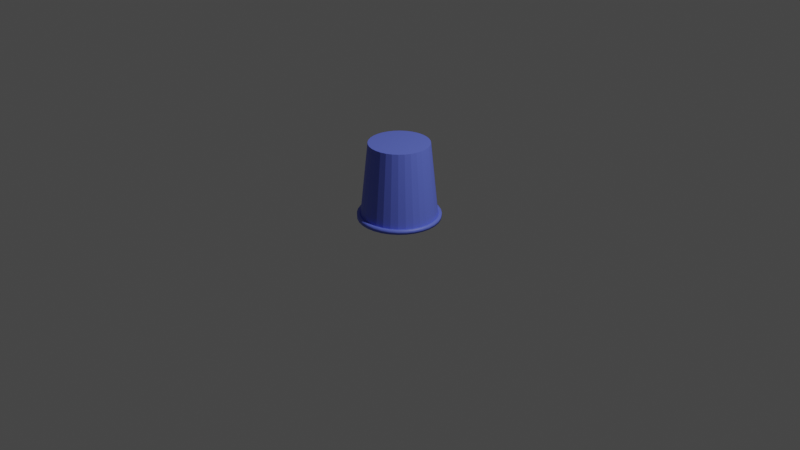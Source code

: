 # Source: secchiello.blend  (saved by Blender 3.2.14; exported with 4.5.12 LTS)
import bpy
from mathutils import Matrix  # noqa: F401  (used for matrix-valued properties, if any)

bpy.ops.wm.read_factory_settings(use_empty=True)
scene = bpy.context.scene
scene.name = 'Scene'

# ---- collections
col_collection = bpy.data.collections.new('Collection'); scene.collection.children.link(col_collection)

# ---- materials (node trees are filled in below, after node groups)
mat_material_001 = bpy.data.materials.new('Material.001')
mat_material_001.use_transparent_shadow = False

# ---- material node trees
mat_material_001.use_nodes = True; mat_material_001.node_tree.nodes.clear()
_N = mat_material_001.node_tree.nodes; _L = mat_material_001.node_tree.links
n0 = _N.new('ShaderNodeBsdfPrincipled'); n0.name = 'Principled BSDF'; n0.location = (10, 300)
n0.distribution = 'GGX'
n0.subsurface_method = 'RANDOM_WALK_SKIN'
n0.inputs[0].default_value = (0.1345, 0.1847, 0.8, 1.0)
n0.inputs[3].default_value = 1.45
n0.inputs[27].default_value = (0.0, 0.0, 0.0, 1.0)
n0.inputs[28].default_value = 1.0
n1 = _N.new('ShaderNodeOutputMaterial'); n1.name = 'Material Output'; n1.location = (300, 300)
_L.new(n0.outputs[0], n1.inputs[0])
n1.is_active_output = True

# ---- world
world_world = bpy.data.worlds.new('World'); scene.world = world_world
world_world.use_nodes = True; world_world.node_tree.nodes.clear()
_N = world_world.node_tree.nodes; _L = world_world.node_tree.links
n0 = _N.new('ShaderNodeOutputWorld'); n0.name = 'World Output'; n0.location = (300, 300)
n1 = _N.new('ShaderNodeBackground'); n1.name = 'Background'; n1.location = (10, 300)
n1.inputs[0].default_value = (0.05088, 0.05088, 0.05088, 1.0)
_L.new(n1.outputs[0], n0.inputs[0])
n0.is_active_output = True
world_world.color = (0.05088, 0.05088, 0.05088)
world_world.use_sun_shadow = False
world_world.sun_shadow_jitter_overblur = 0.0

# ---- cameras
cam_camera = bpy.data.cameras.new('Camera')
cam_camera.clip_end = 100.0
cam_camera.ortho_scale = 7.314

# ---- lights
light_light = bpy.data.lights.new('Light', 'POINT')
light_light.transmission_factor = 0.0
light_light.energy = 1000.0
light_light.shadow_soft_size = 0.1
light_light.shadow_maximum_resolution = 0.006
light_light.use_absolute_resolution = True

# ---- meshes
me_cylinder = bpy.data.meshes.new('Cylinder')
me_cylinder.from_pydata([(-0.1548, 0.7781, 0.9987), (-0.1956, 0.9834, -1.003), (-0.3036, 0.733, 0.9987), (-0.3837, 0.9263, -1.003), (-0.4408, 0.6596, 0.9987), (-0.5571, 0.8337, -1.003), (-0.561, 0.561, 0.9987), (-0.709, 0.709, -1.003), (-0.6596, 0.4408, 0.9987), (-0.8337, 0.5571, -1.003), (-0.733, 0.3036, 0.9987), (-0.9263, 0.3837, -1.003), (-0.7781, 0.1548, 0.9987), (-0.9834, 0.1956, -1.003), (-0.7934, -1.753e-09, 0.9987), (-1.003, 1.168e-20, -1.003), (-0.7781, -0.1548, 0.9987), (-0.9834, -0.1956, -1.003), (-0.733, -0.3036, 0.9987), (-0.9263, -0.3837, -1.003), (-0.6596, -0.4408, 0.9987), (-0.8337, -0.5571, -1.003), (-0.561, -0.561, 0.9987), (-0.709, -0.709, -1.003), (-0.4408, -0.6596, 0.9987), (-0.5571, -0.8337, -1.003), (-0.3036, -0.733, 0.9987), (-0.3837, -0.9263, -1.003), (-0.1548, -0.7781, 0.9987), (-0.1956, -0.9834, -1.003), (-1.737e-09, -0.7934, 0.9987), (-7.99e-21, -1.003, -1.003), (0.1548, -0.7781, 0.9987), (0.1956, -0.9834, -1.003), (0.3036, -0.733, 0.9987), (0.3837, -0.9263, -1.003), (0.4408, -0.6596, 0.9987), (0.5571, -0.8337, -1.003), (0.561, -0.561, 0.9987), (0.709, -0.709, -1.003), (0.6596, -0.4408, 0.9987), (0.8337, -0.5571, -1.003), (0.733, -0.3036, 0.9987), (0.9263, -0.3837, -1.003), (0.7781, -0.1548, 0.9987), (0.9834, -0.1956, -1.003), (0.7934, -2.784e-09, 0.9987), (1.003, -1.018e-20, -1.003), (0.7781, 0.1548, 0.9987), (0.9834, 0.1956, -1.003), (0.733, 0.3036, 0.9987), (0.9263, 0.3837, -1.003), (0.6596, 0.4408, 0.9987), (0.8337, 0.5571, -1.003), (0.561, 0.561, 0.9987), (0.709, 0.709, -1.003), (0.4408, 0.6596, 0.9987), (0.5571, 0.8337, -1.003), (0.3036, 0.733, 0.9987), (0.3837, 0.9263, -1.003), (0.1548, 0.7781, 0.9987), (0.1956, 0.9834, -1.003), (-4.948e-09, 0.7934, 0.9987), (-4.783e-21, 1.003, -1.003)], [], [(21, 20, 18, 19), (23, 22, 20, 21), (25, 24, 22, 23), (27, 26, 24, 25), (29, 28, 26, 27), (31, 30, 28, 29), (33, 32, 30, 31), (35, 34, 32, 33), (37, 36, 34, 35), (39, 38, 36, 37), (41, 40, 38, 39), (43, 42, 40, 41), (45, 44, 42, 43), (47, 46, 44, 45), (49, 48, 46, 47), (51, 50, 48, 49), (53, 52, 50, 51), (55, 54, 52, 53), (57, 56, 54, 55), (59, 58, 56, 57), (61, 60, 58, 59), (63, 62, 60, 61), (19, 18, 16, 17), (17, 16, 14, 15), (15, 14, 12, 13), (13, 12, 10, 11), (11, 10, 8, 9), (9, 8, 6, 7), (7, 6, 4, 5), (5, 4, 2, 3), (3, 2, 0, 1), (1, 0, 62, 63), (16, 18, 20, 22, 24, 26, 28, 30, 32, 34, 36, 38, 40, 42, 44, 46, 48, 50, 52, 54, 56, 58, 60, 62, 0, 2, 4, 6, 8, 10, 12, 14)])
_uv = me_cylinder.uv_layers.new(name='UVMap')
_uv.uv.foreach_set('vector', [1.0, 0.5, 1.0, 1.0, 0.9688, 1.0, 0.9688, 0.5, 0.9688, 0.5, 0.9688, 1.0, 0.9375, 1.0, 0.9375, 0.5, 0.9375, 0.5, 0.9375, 1.0, 0.9062, 1.0, 0.9062, 0.5, 0.9062, 0.5, 0.9062, 1.0, 0.875, 1.0, 0.875, 0.5, 0.875, 0.5, 0.875, 1.0, 0.8438, 1.0, 0.8438, 0.5, 0.8438, 0.5, 0.8438, 1.0, 0.8125, 1.0, 0.8125, 0.5, 0.8125, 0.5, 0.8125, 1.0, 0.7812, 1.0, 0.7812, 0.5, 0.7812, 0.5, 0.7812, 1.0, 0.75, 1.0, 0.75, 0.5, 0.75, 0.5, 0.75, 1.0, 0.7188, 1.0, 0.7188, 0.5, 0.7188, 0.5, 0.7188, 1.0, 0.6875, 1.0, 0.6875, 0.5, 0.6875, 0.5, 0.6875, 1.0, 0.6562, 1.0, 0.6562, 0.5, 0.6562, 0.5, 0.6562, 1.0, 0.625, 1.0, 0.625, 0.5, 0.625, 0.5, 0.625, 1.0, 0.5938, 1.0, 0.5938, 0.5, 0.5938, 0.5, 0.5938, 1.0, 0.5625, 1.0, 0.5625, 0.5, 0.5625, 0.5, 0.5625, 1.0, 0.5312, 1.0, 0.5312, 0.5, 0.5312, 0.5, 0.5312, 1.0, 0.5, 1.0, 0.5, 0.5, 0.5, 0.5, 0.5, 1.0, 0.4688, 1.0, 0.4688, 0.5, 0.4688, 0.5, 0.4688, 1.0, 0.4375, 1.0, 0.4375, 0.5, 0.4375, 0.5, 0.4375, 1.0, 0.4062, 1.0, 0.4062, 0.5, 0.4062, 0.5, 0.4062, 1.0, 0.375, 1.0, 0.375, 0.5, 0.375, 0.5, 0.375, 1.0, 0.3438, 1.0, 0.3438, 0.5, 0.3438, 0.5, 0.3438, 1.0, 0.3125, 1.0, 0.3125, 0.5, 0.3125, 0.5, 0.3125, 1.0, 0.2812, 1.0, 0.2812, 0.5, 0.2812, 0.5, 0.2812, 1.0, 0.25, 1.0, 0.25, 0.5, 0.25, 0.5, 0.25, 1.0, 0.2188, 1.0, 0.2188, 0.5, 0.2188, 0.5, 0.2188, 1.0, 0.1875, 1.0, 0.1875, 0.5, 0.1875, 0.5, 0.1875, 1.0, 0.1562, 1.0, 0.1562, 0.5, 0.1562, 0.5, 0.1562, 1.0, 0.125, 1.0, 0.125, 0.5, 0.125, 0.5, 0.125, 1.0, 0.09375, 1.0, 0.09375, 0.5, 0.09375, 0.5, 0.09375, 1.0, 0.0625, 1.0, 0.0625, 0.5, 0.0625, 0.5, 0.0625, 1.0, 0.03125, 1.0, 0.03125, 0.5, 0.03125, 0.5, 0.03125, 1.0, 0.0, 1.0, 0.0, 0.5, 0.01461, 0.2032, 0.02827, 0.1582, 0.05045, 0.1167, 0.08029, 0.08029, 0.1167, 0.05045, 0.1582, 0.02827, 0.2032, 0.01461, 0.25, 0.01, 0.2968, 0.01461, 0.3418, 0.02827, 0.3833, 0.05045, 0.4197, 0.08029, 0.4496, 0.1167, 0.4717, 0.1582, 0.4854, 0.2032, 0.49, 0.25, 0.4854, 0.2968, 0.4717, 0.3418, 0.4496, 0.3833, 0.4197, 0.4197, 0.3833, 0.4496, 0.3418, 0.4717, 0.2968, 0.4854, 0.25, 0.49, 0.2032, 0.4854, 0.1582, 0.4717, 0.1167, 0.4496, 0.08029, 0.4197, 0.05045, 0.3833, 0.02827, 0.3418, 0.01461, 0.2968, 0.01, 0.25])
me_cylinder.materials.append(mat_material_001)
me_cylinder.update()
me_cylinder_001 = bpy.data.meshes.new('Cylinder.001')
me_cylinder_001.from_pydata([(-0.2126, 1.069, -1.068), (-0.417, 1.007, -1.068), (-0.6053, 0.906, -1.068), (-0.7705, 0.7705, -1.068), (-0.906, 0.6053, -1.068), (-1.007, 0.417, -1.068), (-1.069, 0.2126, -1.068), (-1.09, 2.93e-09, -1.068), (-1.069, -0.2126, -1.068), (-1.007, -0.417, -1.068), (-0.906, -0.6053, -1.068), (-0.7705, -0.7705, -1.068), (-0.6053, -0.906, -1.068), (-0.417, -1.007, -1.068), (-0.2126, -1.069, -1.068), (1.506e-09, -1.09, -1.068), (0.2126, -1.069, -1.068), (0.417, -1.007, -1.068), (0.6053, -0.906, -1.068), (0.7705, -0.7705, -1.068), (0.906, -0.6053, -1.068), (1.007, -0.417, -1.068), (1.069, -0.2126, -1.068), (1.09, 2.93e-09, -1.068), (1.069, 0.2126, -1.068), (1.007, 0.417, -1.068), (0.906, 0.6053, -1.068), (0.7705, 0.7705, -1.068), (0.6053, 0.906, -1.068), (0.417, 1.007, -1.068), (0.2126, 1.069, -1.068), (1.506e-09, 1.09, -1.068), (-0.1888, 0.9491, -1.068), (1.506e-09, 0.9677, -1.068), (-0.3703, 0.894, -1.068), (-0.5376, 0.8046, -1.068), (-0.6843, 0.6843, -1.068), (-0.8046, 0.5376, -1.068), (-0.894, 0.3703, -1.068), (-0.9491, 0.1888, -1.068), (-0.9677, 2.93e-09, -1.068), (-0.9491, -0.1888, -1.068), (-0.894, -0.3703, -1.068), (-0.8046, -0.5376, -1.068), (-0.6843, -0.6843, -1.068), (-0.5376, -0.8046, -1.068), (-0.3703, -0.894, -1.068), (-0.1888, -0.9491, -1.068), (1.506e-09, -0.9677, -1.068), (0.1888, -0.9491, -1.068), (0.3703, -0.894, -1.068), (0.5376, -0.8046, -1.068), (0.6843, -0.6843, -1.068), (0.8046, -0.5376, -1.068), (0.894, -0.3703, -1.068), (0.9491, -0.1888, -1.068), (0.9677, 2.93e-09, -1.068), (0.9491, 0.1888, -1.068), (0.894, 0.3703, -1.068), (0.8046, 0.5376, -1.068), (0.6843, 0.6843, -1.068), (0.5376, 0.8046, -1.068), (0.3703, 0.894, -1.068), (0.1888, 0.9491, -1.068), (-0.1888, 0.9491, -0.9629), (1.506e-09, 0.9677, -0.9629), (-0.3703, 0.894, -0.9629), (-0.5376, 0.8046, -0.9629), (-0.6843, 0.6843, -0.9629), (-0.8046, 0.5376, -0.9629), (-0.894, 0.3703, -0.9629), (-0.9491, 0.1888, -0.9629), (-0.9677, 2.93e-09, -0.9629), (-0.9491, -0.1888, -0.9629), (-0.894, -0.3703, -0.9629), (-0.8046, -0.5376, -0.9629), (-0.6843, -0.6843, -0.9629), (-0.5376, -0.8046, -0.9629), (-0.3703, -0.894, -0.9629), (-0.1888, -0.9491, -0.9629), (1.506e-09, -0.9677, -0.9629), (0.1888, -0.9491, -0.9629), (0.3703, -0.894, -0.9629), (0.5376, -0.8046, -0.9629), (0.6843, -0.6843, -0.9629), (0.8046, -0.5376, -0.9629), (0.894, -0.3703, -0.9629), (0.9491, -0.1888, -0.9629), (0.9677, 2.93e-09, -0.9629), (0.9491, 0.1888, -0.9629), (0.894, 0.3703, -0.9629), (0.8046, 0.5376, -0.9629), (0.6843, 0.6843, -0.9629), (0.5376, 0.8046, -0.9629), (0.3703, 0.894, -0.9629), (0.1888, 0.9491, -0.9629), (-0.2126, 1.069, -0.9629), (1.506e-09, 1.09, -0.9629), (-0.417, 1.007, -0.9629), (-0.6053, 0.906, -0.9629), (-0.7705, 0.7705, -0.9629), (-0.906, 0.6053, -0.9629), (-1.007, 0.417, -0.9629), (-1.069, 0.2126, -0.9629), (-1.09, 2.93e-09, -0.9629), (-1.069, -0.2126, -0.9629), (-1.007, -0.417, -0.9629), (-0.906, -0.6053, -0.9629), (-0.7705, -0.7705, -0.9629), (-0.6053, -0.906, -0.9629), (-0.417, -1.007, -0.9629), (-0.2126, -1.069, -0.9629), (1.506e-09, -1.09, -0.9629), (0.2126, -1.069, -0.9629), (0.417, -1.007, -0.9629), (0.6053, -0.906, -0.9629), (0.7705, -0.7705, -0.9629), (0.906, -0.6053, -0.9629), (1.007, -0.417, -0.9629), (1.069, -0.2126, -0.9629), (1.09, 2.93e-09, -0.9629), (1.069, 0.2126, -0.9629), (1.007, 0.417, -0.9629), (0.906, 0.6053, -0.9629), (0.7705, 0.7705, -0.9629), (0.6053, 0.906, -0.9629), (0.417, 1.007, -0.9629), (0.2126, 1.069, -0.9629)], [], [(65, 64, 96, 97), (33, 31, 0, 32), (32, 0, 1, 34), (34, 1, 2, 35), (35, 2, 3, 36), (36, 3, 4, 37), (37, 4, 5, 38), (38, 5, 6, 39), (39, 6, 7, 40), (40, 7, 8, 41), (41, 8, 9, 42), (42, 9, 10, 43), (43, 10, 11, 44), (44, 11, 12, 45), (45, 12, 13, 46), (46, 13, 14, 47), (47, 14, 15, 48), (48, 15, 16, 49), (49, 16, 17, 50), (50, 17, 18, 51), (51, 18, 19, 52), (52, 19, 20, 53), (53, 20, 21, 54), (54, 21, 22, 55), (55, 22, 23, 56), (56, 23, 24, 57), (57, 24, 25, 58), (58, 25, 26, 59), (59, 26, 27, 60), (60, 27, 28, 61), (61, 28, 29, 62), (62, 29, 30, 63), (63, 30, 31, 33), (64, 66, 98, 96), (66, 67, 99, 98), (67, 68, 100, 99), (68, 69, 101, 100), (69, 70, 102, 101), (70, 71, 103, 102), (71, 72, 104, 103), (72, 73, 105, 104), (73, 74, 106, 105), (74, 75, 107, 106), (75, 76, 108, 107), (76, 77, 109, 108), (77, 78, 110, 109), (78, 79, 111, 110), (79, 80, 112, 111), (80, 81, 113, 112), (81, 82, 114, 113), (82, 83, 115, 114), (83, 84, 116, 115), (84, 85, 117, 116), (85, 86, 118, 117), (86, 87, 119, 118), (87, 88, 120, 119), (88, 89, 121, 120), (89, 90, 122, 121), (90, 91, 123, 122), (91, 92, 124, 123), (92, 93, 125, 124), (93, 94, 126, 125), (94, 95, 127, 126), (95, 65, 97, 127), (8, 7, 104, 105), (46, 47, 79, 78), (9, 8, 105, 106), (47, 48, 80, 79), (10, 9, 106, 107), (48, 49, 81, 80), (11, 10, 107, 108), (49, 50, 82, 81), (12, 11, 108, 109), (50, 51, 83, 82), (13, 12, 109, 110), (51, 52, 84, 83), (14, 13, 110, 111), (52, 53, 85, 84), (15, 14, 111, 112), (53, 54, 86, 85), (16, 15, 112, 113), (54, 55, 87, 86), (17, 16, 113, 114), (55, 56, 88, 87), (18, 17, 114, 115), (56, 57, 89, 88), (19, 18, 115, 116), (57, 58, 90, 89), (20, 19, 116, 117), (58, 59, 91, 90), (33, 32, 64, 65), (21, 20, 117, 118), (59, 60, 92, 91), (32, 34, 66, 64), (22, 21, 118, 119), (60, 61, 93, 92), (34, 35, 67, 66), (23, 22, 119, 120), (61, 62, 94, 93), (35, 36, 68, 67), (24, 23, 120, 121), (62, 63, 95, 94), (36, 37, 69, 68), (25, 24, 121, 122), (63, 33, 65, 95), (37, 38, 70, 69), (26, 25, 122, 123), (0, 31, 97, 96), (38, 39, 71, 70), (27, 26, 123, 124), (1, 0, 96, 98), (39, 40, 72, 71), (28, 27, 124, 125), (2, 1, 98, 99), (40, 41, 73, 72), (29, 28, 125, 126), (3, 2, 99, 100), (41, 42, 74, 73), (30, 29, 126, 127), (4, 3, 100, 101), (42, 43, 75, 74), (31, 30, 127, 97), (5, 4, 101, 102), (43, 44, 76, 75), (6, 5, 102, 103), (44, 45, 77, 76), (7, 6, 103, 104), (45, 46, 78, 77)])
me_cylinder_001.polygons.foreach_set('use_smooth', [True] * 128)
_uv = me_cylinder_001.uv_layers.new(name='UVMap')
_uv.uv.foreach_set('vector', [0.75, 0.4631, 0.7084, 0.4591, 0.7032, 0.4854, 0.75, 0.49, 0.75, 0.4631, 0.75, 0.49, 0.7032, 0.4854, 0.7084, 0.4591, 0.7084, 0.4591, 0.7032, 0.4854, 0.6582, 0.4717, 0.6684, 0.4469, 0.6684, 0.4469, 0.6582, 0.4717, 0.6167, 0.4496, 0.6316, 0.4272, 0.6316, 0.4272, 0.6167, 0.4496, 0.5803, 0.4197, 0.5993, 0.4007, 0.5993, 0.4007, 0.5803, 0.4197, 0.5504, 0.3833, 0.5728, 0.3684, 0.5728, 0.3684, 0.5504, 0.3833, 0.5283, 0.3418, 0.5531, 0.3316, 0.5531, 0.3316, 0.5283, 0.3418, 0.5146, 0.2968, 0.5409, 0.2916, 0.5409, 0.2916, 0.5146, 0.2968, 0.51, 0.25, 0.5369, 0.25, 0.5369, 0.25, 0.51, 0.25, 0.5146, 0.2032, 0.5409, 0.2084, 0.5409, 0.2084, 0.5146, 0.2032, 0.5283, 0.1582, 0.5531, 0.1684, 0.5531, 0.1684, 0.5283, 0.1582, 0.5504, 0.1167, 0.5728, 0.1316, 0.5728, 0.1316, 0.5504, 0.1167, 0.5803, 0.08029, 0.5993, 0.09928, 0.5993, 0.09928, 0.5803, 0.08029, 0.6167, 0.05045, 0.6316, 0.07277, 0.6316, 0.07277, 0.6167, 0.05045, 0.6582, 0.02827, 0.6684, 0.05308, 0.6684, 0.05308, 0.6582, 0.02827, 0.7032, 0.01461, 0.7084, 0.04095, 0.7084, 0.04095, 0.7032, 0.01461, 0.75, 0.01, 0.75, 0.03685, 0.75, 0.03685, 0.75, 0.01, 0.7968, 0.01461, 0.7916, 0.04095, 0.7916, 0.04095, 0.7968, 0.01461, 0.8418, 0.02827, 0.8316, 0.05308, 0.8316, 0.05308, 0.8418, 0.02827, 0.8833, 0.05045, 0.8684, 0.07277, 0.8684, 0.07277, 0.8833, 0.05045, 0.9197, 0.08029, 0.9007, 0.09928, 0.9007, 0.09928, 0.9197, 0.08029, 0.9496, 0.1167, 0.9272, 0.1316, 0.9272, 0.1316, 0.9496, 0.1167, 0.9717, 0.1582, 0.9469, 0.1684, 0.9469, 0.1684, 0.9717, 0.1582, 0.9854, 0.2032, 0.9591, 0.2084, 0.9591, 0.2084, 0.9854, 0.2032, 0.99, 0.25, 0.9631, 0.25, 0.9631, 0.25, 0.99, 0.25, 0.9854, 0.2968, 0.9591, 0.2916, 0.9591, 0.2916, 0.9854, 0.2968, 0.9717, 0.3418, 0.9469, 0.3316, 0.9469, 0.3316, 0.9717, 0.3418, 0.9496, 0.3833, 0.9272, 0.3684, 0.9272, 0.3684, 0.9496, 0.3833, 0.9197, 0.4197, 0.9007, 0.4007, 0.9007, 0.4007, 0.9197, 0.4197, 0.8833, 0.4496, 0.8684, 0.4272, 0.8684, 0.4272, 0.8833, 0.4496, 0.8418, 0.4717, 0.8316, 0.4469, 0.8316, 0.4469, 0.8418, 0.4717, 0.7968, 0.4854, 0.7916, 0.4591, 0.7916, 0.4591, 0.7968, 0.4854, 0.75, 0.49, 0.75, 0.4631, 0.7084, 0.4591, 0.6684, 0.4469, 0.6582, 0.4717, 0.7032, 0.4854, 0.6684, 0.4469, 0.6316, 0.4272, 0.6167, 0.4496, 0.6582, 0.4717, 0.6316, 0.4272, 0.5993, 0.4007, 0.5803, 0.4197, 0.6167, 0.4496, 0.5993, 0.4007, 0.5728, 0.3684, 0.5504, 0.3833, 0.5803, 0.4197, 0.5728, 0.3684, 0.5531, 0.3316, 0.5283, 0.3418, 0.5504, 0.3833, 0.5531, 0.3316, 0.5409, 0.2916, 0.5146, 0.2968, 0.5283, 0.3418, 0.5409, 0.2916, 0.5369, 0.25, 0.51, 0.25, 0.5146, 0.2968, 0.5369, 0.25, 0.5409, 0.2084, 0.5146, 0.2032, 0.51, 0.25, 0.5409, 0.2084, 0.5531, 0.1684, 0.5283, 0.1582, 0.5146, 0.2032, 0.5531, 0.1684, 0.5728, 0.1316, 0.5504, 0.1167, 0.5283, 0.1582, 0.5728, 0.1316, 0.5993, 0.09928, 0.5803, 0.08029, 0.5504, 0.1167, 0.5993, 0.09928, 0.6316, 0.07277, 0.6167, 0.05045, 0.5803, 0.08029, 0.6316, 0.07277, 0.6684, 0.05308, 0.6582, 0.02827, 0.6167, 0.05045, 0.6684, 0.05308, 0.7084, 0.04095, 0.7032, 0.01461, 0.6582, 0.02827, 0.7084, 0.04095, 0.75, 0.03685, 0.75, 0.01, 0.7032, 0.01461, 0.75, 0.03685, 0.7916, 0.04095, 0.7968, 0.01461, 0.75, 0.01, 0.7916, 0.04095, 0.8316, 0.05308, 0.8418, 0.02827, 0.7968, 0.01461, 0.8316, 0.05308, 0.8684, 0.07277, 0.8833, 0.05045, 0.8418, 0.02827, 0.8684, 0.07277, 0.9007, 0.09928, 0.9197, 0.08029, 0.8833, 0.05045, 0.9007, 0.09928, 0.9272, 0.1316, 0.9496, 0.1167, 0.9197, 0.08029, 0.9272, 0.1316, 0.9469, 0.1684, 0.9717, 0.1582, 0.9496, 0.1167, 0.9469, 0.1684, 0.9591, 0.2084, 0.9854, 0.2032, 0.9717, 0.1582, 0.9591, 0.2084, 0.9631, 0.25, 0.99, 0.25, 0.9854, 0.2032, 0.9631, 0.25, 0.9591, 0.2916, 0.9854, 0.2968, 0.99, 0.25, 0.9591, 0.2916, 0.9469, 0.3316, 0.9717, 0.3418, 0.9854, 0.2968, 0.9469, 0.3316, 0.9272, 0.3684, 0.9496, 0.3833, 0.9717, 0.3418, 0.9272, 0.3684, 0.9007, 0.4007, 0.9197, 0.4197, 0.9496, 0.3833, 0.9007, 0.4007, 0.8684, 0.4272, 0.8833, 0.4496, 0.9197, 0.4197, 0.8684, 0.4272, 0.8316, 0.4469, 0.8418, 0.4717, 0.8833, 0.4496, 0.8316, 0.4469, 0.7916, 0.4591, 0.7968, 0.4854, 0.8418, 0.4717, 0.7916, 0.4591, 0.75, 0.4631, 0.75, 0.49, 0.7968, 0.4854, 0.5146, 0.2032, 0.51, 0.25, 0.51, 0.25, 0.5146, 0.2032, 0.6684, 0.05308, 0.7084, 0.04095, 0.7084, 0.04095, 0.6684, 0.05308, 0.5283, 0.1582, 0.5146, 0.2032, 0.5146, 0.2032, 0.5283, 0.1582, 0.7084, 0.04095, 0.75, 0.03685, 0.75, 0.03685, 0.7084, 0.04095, 0.5504, 0.1167, 0.5283, 0.1582, 0.5283, 0.1582, 0.5504, 0.1167, 0.75, 0.03685, 0.7916, 0.04095, 0.7916, 0.04095, 0.75, 0.03685, 0.5803, 0.08029, 0.5504, 0.1167, 0.5504, 0.1167, 0.5803, 0.08029, 0.7916, 0.04095, 0.8316, 0.05308, 0.8316, 0.05308, 0.7916, 0.04095, 0.6167, 0.05045, 0.5803, 0.08029, 0.5803, 0.08029, 0.6167, 0.05045, 0.8316, 0.05308, 0.8684, 0.07277, 0.8684, 0.07277, 0.8316, 0.05308, 0.6582, 0.02827, 0.6167, 0.05045, 0.6167, 0.05045, 0.6582, 0.02827, 0.8684, 0.07277, 0.9007, 0.09928, 0.9007, 0.09928, 0.8684, 0.07277, 0.7032, 0.01461, 0.6582, 0.02827, 0.6582, 0.02827, 0.7032, 0.01461, 0.9007, 0.09928, 0.9272, 0.1316, 0.9272, 0.1316, 0.9007, 0.09928, 0.75, 0.01, 0.7032, 0.01461, 0.7032, 0.01461, 0.75, 0.01, 0.9272, 0.1316, 0.9469, 0.1684, 0.9469, 0.1684, 0.9272, 0.1316, 0.7968, 0.01461, 0.75, 0.01, 0.75, 0.01, 0.7968, 0.01461, 0.9469, 0.1684, 0.9591, 0.2084, 0.9591, 0.2084, 0.9469, 0.1684, 0.8418, 0.02827, 0.7968, 0.01461, 0.7968, 0.01461, 0.8418, 0.02827, 0.9591, 0.2084, 0.9631, 0.25, 0.9631, 0.25, 0.9591, 0.2084, 0.8833, 0.05045, 0.8418, 0.02827, 0.8418, 0.02827, 0.8833, 0.05045, 0.9631, 0.25, 0.9591, 0.2916, 0.9591, 0.2916, 0.9631, 0.25, 0.9197, 0.08029, 0.8833, 0.05045, 0.8833, 0.05045, 0.9197, 0.08029, 0.9591, 0.2916, 0.9469, 0.3316, 0.9469, 0.3316, 0.9591, 0.2916, 0.9496, 0.1167, 0.9197, 0.08029, 0.9197, 0.08029, 0.9496, 0.1167, 0.9469, 0.3316, 0.9272, 0.3684, 0.9272, 0.3684, 0.9469, 0.3316, 0.75, 0.4631, 0.7084, 0.4591, 0.7084, 0.4591, 0.75, 0.4631, 0.9717, 0.1582, 0.9496, 0.1167, 0.9496, 0.1167, 0.9717, 0.1582, 0.9272, 0.3684, 0.9007, 0.4007, 0.9007, 0.4007, 0.9272, 0.3684, 0.7084, 0.4591, 0.6684, 0.4469, 0.6684, 0.4469, 0.7084, 0.4591, 0.9854, 0.2032, 0.9717, 0.1582, 0.9717, 0.1582, 0.9854, 0.2032, 0.9007, 0.4007, 0.8684, 0.4272, 0.8684, 0.4272, 0.9007, 0.4007, 0.6684, 0.4469, 0.6316, 0.4272, 0.6316, 0.4272, 0.6684, 0.4469, 0.99, 0.25, 0.9854, 0.2032, 0.9854, 0.2032, 0.99, 0.25, 0.8684, 0.4272, 0.8316, 0.4469, 0.8316, 0.4469, 0.8684, 0.4272, 0.6316, 0.4272, 0.5993, 0.4007, 0.5993, 0.4007, 0.6316, 0.4272, 0.9854, 0.2968, 0.99, 0.25, 0.99, 0.25, 0.9854, 0.2968, 0.8316, 0.4469, 0.7916, 0.4591, 0.7916, 0.4591, 0.8316, 0.4469, 0.5993, 0.4007, 0.5728, 0.3684, 0.5728, 0.3684, 0.5993, 0.4007, 0.9717, 0.3418, 0.9854, 0.2968, 0.9854, 0.2968, 0.9717, 0.3418, 0.7916, 0.4591, 0.75, 0.4631, 0.75, 0.4631, 0.7916, 0.4591, 0.5728, 0.3684, 0.5531, 0.3316, 0.5531, 0.3316, 0.5728, 0.3684, 0.9496, 0.3833, 0.9717, 0.3418, 0.9717, 0.3418, 0.9496, 0.3833, 0.7032, 0.4854, 0.75, 0.49, 0.75, 0.49, 0.7032, 0.4854, 0.5531, 0.3316, 0.5409, 0.2916, 0.5409, 0.2916, 0.5531, 0.3316, 0.9197, 0.4197, 0.9496, 0.3833, 0.9496, 0.3833, 0.9197, 0.4197, 0.6582, 0.4717, 0.7032, 0.4854, 0.7032, 0.4854, 0.6582, 0.4717, 0.5409, 0.2916, 0.5369, 0.25, 0.5369, 0.25, 0.5409, 0.2916, 0.8833, 0.4496, 0.9197, 0.4197, 0.9197, 0.4197, 0.8833, 0.4496, 0.6167, 0.4496, 0.6582, 0.4717, 0.6582, 0.4717, 0.6167, 0.4496, 0.5369, 0.25, 0.5409, 0.2084, 0.5409, 0.2084, 0.5369, 0.25, 0.8418, 0.4717, 0.8833, 0.4496, 0.8833, 0.4496, 0.8418, 0.4717, 0.5803, 0.4197, 0.6167, 0.4496, 0.6167, 0.4496, 0.5803, 0.4197, 0.5409, 0.2084, 0.5531, 0.1684, 0.5531, 0.1684, 0.5409, 0.2084, 0.7968, 0.4854, 0.8418, 0.4717, 0.8418, 0.4717, 0.7968, 0.4854, 0.5504, 0.3833, 0.5803, 0.4197, 0.5803, 0.4197, 0.5504, 0.3833, 0.5531, 0.1684, 0.5728, 0.1316, 0.5728, 0.1316, 0.5531, 0.1684, 0.75, 0.49, 0.7968, 0.4854, 0.7968, 0.4854, 0.75, 0.49, 0.5283, 0.3418, 0.5504, 0.3833, 0.5504, 0.3833, 0.5283, 0.3418, 0.5728, 0.1316, 0.5993, 0.09928, 0.5993, 0.09928, 0.5728, 0.1316, 0.5146, 0.2968, 0.5283, 0.3418, 0.5283, 0.3418, 0.5146, 0.2968, 0.5993, 0.09928, 0.6316, 0.07277, 0.6316, 0.07277, 0.5993, 0.09928, 0.51, 0.25, 0.5146, 0.2968, 0.5146, 0.2968, 0.51, 0.25, 0.6316, 0.07277, 0.6684, 0.05308, 0.6684, 0.05308, 0.6316, 0.07277])
me_cylinder_001.materials.append(mat_material_001)
me_cylinder_001.update()

# ---- objects
ob_light = bpy.data.objects.new('Light', light_light)
ob_camera = bpy.data.objects.new('Camera', cam_camera)
ob_cylinder = bpy.data.objects.new('Cylinder', me_cylinder)
ob_cylinder_001 = bpy.data.objects.new('Cylinder.001', me_cylinder_001)

# ---- transforms, parenting, visibility, modifiers, constraints
ob_light.location = (4.076, 1.005, 5.904)
ob_light.rotation_euler = (0.6503, 0.05522, 1.866)
ob_light.lock_rotations_4d = False
ob_light.empty_display_type = 'ARROWS'
ob_light.color = (0.0, 0.0, 0.0, 0.0)
ob_light.lineart.crease_threshold = 0.0
ob_camera.location = (7.359, -6.926, 4.958)
ob_camera.rotation_euler = (1.109, 0.0, 0.8149)
ob_camera.lock_rotations_4d = False
ob_camera.empty_display_type = 'ARROWS'
ob_camera.color = (0.0, 0.0, 0.0, 0.0)
ob_camera.display_type = 'WIRE'
ob_camera.lineart.crease_threshold = 0.0
ob_cylinder.location = (-0.001647, 0.002805, 0.4382)
ob_cylinder.scale = (0.3934, 0.3934, 0.3934)
ob_cylinder_001.location = (-0.001647, 0.002805, 0.4519)
ob_cylinder_001.scale = (0.3934, 0.3934, 0.3934)

# ---- collection membership
col_collection.objects.link(ob_light)
col_collection.objects.link(ob_camera)
col_collection.objects.link(ob_cylinder)
col_collection.objects.link(ob_cylinder_001)

# ---- scene / render settings (as saved in the file)
scene.camera = ob_camera
scene.frame_start = 1; scene.frame_end = 250; scene.frame_set(1)
scene.render.engine = 'BLENDER_EEVEE_NEXT'
scene.cycles.sampling_pattern = 'TABULATED_SOBOL'
scene.cycles.use_light_tree = False
scene.view_settings.view_transform = 'Filmic'
bpy.context.view_layer.update()
